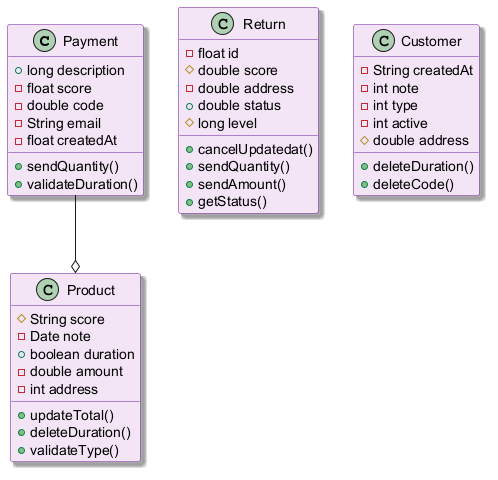

The diagram above was rendered by PlantUML. Its source (embedded in the PNG):
@startuml
skinparam backgroundColor #FFFFFF
skinparam classBackgroundColor #F3E5F5
skinparam classBorderColor #6A1B9A
skinparam shadowing true
class Payment {
  +long description
  -float score
  -double code
  -String email
  -float createdAt
  +sendQuantity()
  +validateDuration()
}
class Return {
  -float id
  #double score
  -double address
  +double status
  #long level
  +cancelUpdatedat()
  +sendQuantity()
  +sendAmount()
  +getStatus()
}
class Customer {
  -String createdAt
  -int note
  -int type
  -int active
  #double address
  +deleteDuration()
  +deleteCode()
}
class Product {
  #String score
  -Date note
  +boolean duration
  -double amount
  -int address
  +updateTotal()
  +deleteDuration()
  +validateType()
}
Payment --o Product
@enduml